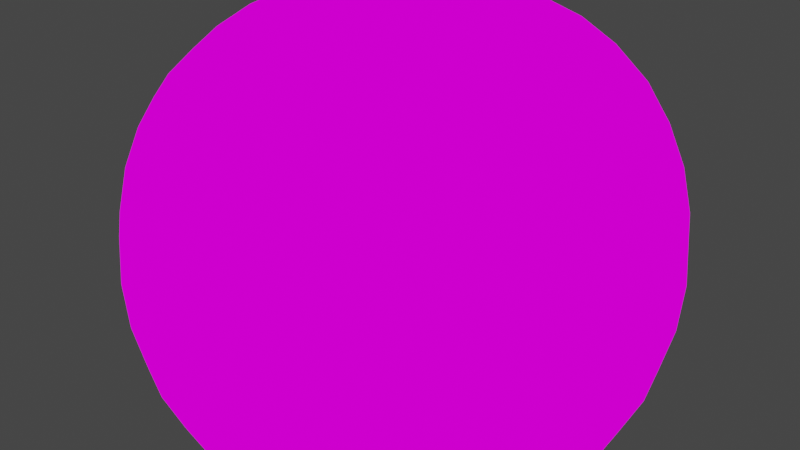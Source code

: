 # Source: BFG_shot.blend  (saved by Blender 3.1.7; exported with 4.5.12 LTS)
import bpy
from mathutils import Matrix  # noqa: F401  (used for matrix-valued properties, if any)

bpy.ops.wm.read_factory_settings(use_empty=True)
scene = bpy.context.scene
scene.name = 'Scene'

# ---- collections
col_collection = bpy.data.collections.new('Collection'); scene.collection.children.link(col_collection)

# ---- images (referenced by path relative to the original .blend; pixels are not part of the script)
import os
ASSET_DIR = os.environ.get("B2B_ASSET_DIR", "")  # directory of the original .blend (textures are referenced by path, not embedded)
HERE = os.path.dirname(os.path.abspath(__file__))  # packed textures are extracted next to this script under _unpacked/

def load_image(name, relpath, width, height, colorspace="sRGB"):
    """Load a texture the original file referenced (path relative to the .blend, or extracted next to this script)."""
    p = next((c for c in (os.path.join(HERE, relpath), os.path.join(ASSET_DIR, relpath)) if relpath and os.path.exists(c)), "")
    if p:
        img = bpy.data.images.load(p, check_existing=True)
        img.name = name
    else:  # same state as the original file: an image datablock whose file is absent (Cycles renders it pink)
        img = bpy.data.images.new(name, width, height)
        img.source = "FILE"
        img.filepath = "//" + (relpath or name)
    img.colorspace_settings.name = colorspace
    return img
img_bfg_shot_png = load_image('BFG_shot.png', 'BFG_shot.png', 1024, 1024, 'sRGB')

# ---- materials (node trees are filled in below, after node groups)
mat_material = bpy.data.materials.new('Material')
mat_material.alpha_threshold = 0.0
mat_material.use_transparent_shadow = False
mat_material.line_color = (0.0, 0.0, 0.0, 1.0)

# ---- material node trees
mat_material.use_nodes = True; mat_material.node_tree.nodes.clear()
_N = mat_material.node_tree.nodes; _L = mat_material.node_tree.links
n0 = _N.new('ShaderNodeOutputMaterial'); n0.name = 'Material Output'; n0.location = (300, 300)
n1 = _N.new('ShaderNodeEmission'); n1.name = 'Emission'; n1.location = (10, 300)
n2 = _N.new('ShaderNodeTexImage'); n2.name = 'Image Texture'; n2.location = (-280, 280)
n2.image = img_bfg_shot_png
n2.interpolation = 'Closest'
_L.new(n1.outputs[0], n0.inputs[0])
_L.new(n2.outputs[0], n1.inputs[0])
n0.is_active_output = True

# ---- world
world_world = bpy.data.worlds.new('World'); scene.world = world_world
world_world.use_nodes = True; world_world.node_tree.nodes.clear()
_N = world_world.node_tree.nodes; _L = world_world.node_tree.links
n0 = _N.new('ShaderNodeOutputWorld'); n0.name = 'World Output'; n0.location = (300, 300)
n1 = _N.new('ShaderNodeBackground'); n1.name = 'Background'; n1.location = (10, 300)
n1.inputs[0].default_value = (0.05088, 0.05088, 0.05088, 1.0)
_L.new(n1.outputs[0], n0.inputs[0])
n0.is_active_output = True
world_world.color = (0.05088, 0.05088, 0.05088)
world_world.use_sun_shadow = False
world_world.sun_shadow_jitter_overblur = 0.0

# ---- meshes
me_cube_001 = bpy.data.meshes.new('Cube.001')
me_cube_001.from_pydata([(-0.5, -0.5, -0.5), (-0.5, -0.5, 0.5), (-0.5, 0.5, -0.5), (-0.5, 0.5, 0.5), (0.5, -0.5, -0.5), (0.5, -0.5, 0.5), (0.5, 0.5, -0.5), (0.5, 0.5, 0.5), (-0.6096, 9.313e-10, -0.6096), (-0.6096, -0.6096, -1.863e-09), (-0.6096, -6.519e-09, 0.6096), (-0.6096, 0.6096, -2.794e-09), (1.583e-08, 0.6096, -0.6096), (-5.588e-09, 0.6096, 0.6096), (0.6096, 0.6096, -2.794e-09), (0.6096, -1.676e-08, -0.6096), (0.6096, -1.863e-09, 0.6096), (0.6096, -0.6096, -2.794e-09), (-1.211e-08, -0.6096, -0.6096), (-9.313e-10, -0.6096, 0.6096), (-0.8395, -1.211e-08, 5.588e-09), (9.313e-09, 0.8395, 4.657e-09), (0.8395, -1.304e-08, 5.588e-09), (-9.313e-09, -0.8395, 4.657e-09), (0.0, -5.588e-09, -0.8395), (-9.313e-10, -1.397e-08, 0.8395)], [], [(0, 9, 20, 8), (9, 1, 10, 20), (20, 10, 3, 11), (8, 20, 11, 2), (2, 11, 21, 12), (11, 3, 13, 21), (21, 13, 7, 14), (12, 21, 14, 6), (6, 14, 22, 15), (14, 7, 16, 22), (22, 16, 5, 17), (15, 22, 17, 4), (4, 17, 23, 18), (17, 5, 19, 23), (23, 19, 1, 9), (18, 23, 9, 0), (2, 12, 24, 8), (12, 6, 15, 24), (24, 15, 4, 18), (8, 24, 18, 0), (7, 13, 25, 16), (13, 3, 10, 25), (25, 10, 1, 19), (16, 25, 19, 5)])
me_cube_001.polygons.foreach_set('use_smooth', [True] * 24)
_uv = me_cube_001.uv_layers.new(name='UVMap')
_uv.uv.foreach_set('vector', [0.2318, 0.2318, 0.173, 0.5, 0.5, 0.5, 0.5, 0.173, 0.173, 0.5, 0.2318, 0.7682, 0.5, 0.827, 0.5, 0.5, 0.5, 0.5, 0.5, 0.827, 0.7682, 0.7682, 0.827, 0.5, 0.5, 0.173, 0.5, 0.5, 0.827, 0.5, 0.7682, 0.2318, 0.2318, 0.2318, 0.173, 0.5, 0.5, 0.5, 0.5, 0.173, 0.173, 0.5, 0.2318, 0.7682, 0.5, 0.827, 0.5, 0.5, 0.5, 0.5, 0.5, 0.827, 0.7682, 0.7682, 0.827, 0.5, 0.5, 0.173, 0.5, 0.5, 0.827, 0.5, 0.7682, 0.2318, 0.7682, 0.2318, 0.827, 0.5, 0.5, 0.5, 0.5, 0.173, 0.827, 0.5, 0.7682, 0.7682, 0.5, 0.827, 0.5, 0.5, 0.5, 0.5, 0.5, 0.827, 0.2318, 0.7682, 0.173, 0.5, 0.5, 0.173, 0.5, 0.5, 0.173, 0.5, 0.2318, 0.2318, 0.7682, 0.2318, 0.827, 0.5, 0.5, 0.5, 0.5, 0.173, 0.827, 0.5, 0.7682, 0.7682, 0.5, 0.827, 0.5, 0.5, 0.5, 0.5, 0.5, 0.827, 0.2318, 0.7682, 0.173, 0.5, 0.5, 0.173, 0.5, 0.5, 0.173, 0.5, 0.2318, 0.2318, 0.2318, 0.7682, 0.5, 0.827, 0.5, 0.5, 0.173, 0.5, 0.5, 0.827, 0.7682, 0.7682, 0.827, 0.5, 0.5, 0.5, 0.5, 0.5, 0.827, 0.5, 0.7682, 0.2318, 0.5, 0.173, 0.173, 0.5, 0.5, 0.5, 0.5, 0.173, 0.2318, 0.2318, 0.7682, 0.7682, 0.5, 0.827, 0.5, 0.5, 0.827, 0.5, 0.5, 0.827, 0.2318, 0.7682, 0.173, 0.5, 0.5, 0.5, 0.5, 0.5, 0.173, 0.5, 0.2318, 0.2318, 0.5, 0.173, 0.827, 0.5, 0.5, 0.5, 0.5, 0.173, 0.7682, 0.2318])
me_cube_001.materials.append(mat_material)
me_cube_001.use_remesh_fix_poles = True
me_cube_001.use_remesh_preserve_attributes = False
me_cube_001.update()

# ---- objects
ob_cube = bpy.data.objects.new('Cube', me_cube_001)

# ---- transforms, parenting, visibility, modifiers, constraints
ob_cube.location = (0.0, 0.0, 0.0)
ob_cube.scale = (20.0, 20.0, 20.0)
_m = ob_cube.modifiers.new('Subdivision', 'SUBSURF')
_m = ob_cube.modifiers.new('Displace', 'DISPLACE')
_m.strength = 0.48

# ---- collection membership
col_collection.objects.link(ob_cube)

# ---- scene / render settings (as saved in the file)
scene.frame_start = 1; scene.frame_end = 250; scene.frame_set(250)
scene.render.engine = 'BLENDER_EEVEE_NEXT'
scene.cycles.sampling_pattern = 'TABULATED_SOBOL'
scene.cycles.use_light_tree = False
scene.view_settings.view_transform = 'Filmic'
bpy.context.view_layer.update()

# ---- added for rendering (the .blend has no active camera): camera
cam_auto = bpy.data.cameras.new('AutoCamera')
cam_auto.lens = 50.0
cam_auto.sensor_width = 36.0
cam_auto.clip_end = 1000.0
ob_auto_camera = bpy.data.objects.new('AutoCamera', cam_auto)
scene.collection.objects.link(ob_auto_camera)
ob_auto_camera.location = (42.9924, -52.1253, 36.0752)
ob_auto_camera.rotation_euler = (1.09748, -7.21219e-08, 0.694738)
scene.camera = ob_auto_camera
bpy.context.view_layer.update()
